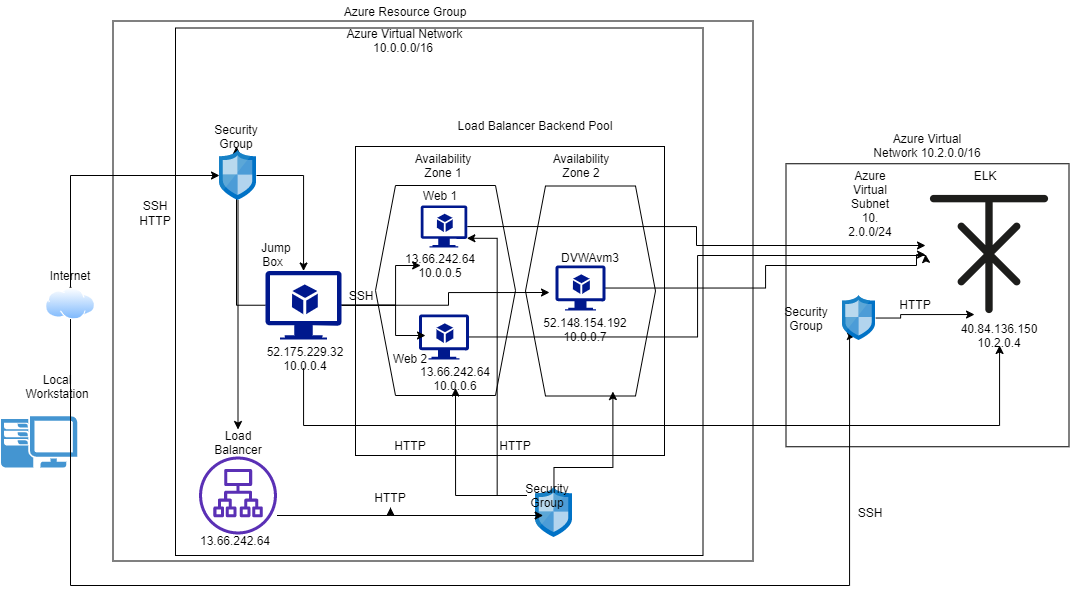

The diagram above was exported from draw.io. Its source (the exported page's mxGraphModel, read from the mxfile embedded in the PNG):
<mxGraphModel dx="1157" dy="600" grid="1" gridSize="10" guides="1" tooltips="1" connect="1" arrows="1" fold="1" page="1" pageScale="1" pageWidth="2339" pageHeight="3300" math="0" shadow="0">
  <root>
    <mxCell id="0" />
    <mxCell id="1" parent="0" />
    <mxCell id="ozPM7yazrVX5C8_8kkZk-1" value="" style="whiteSpace=wrap;html=1;aspect=fixed;" vertex="1" parent="1">
      <mxGeometry x="800.5" y="168.25" width="283" height="283" as="geometry" />
    </mxCell>
    <mxCell id="ozPM7yazrVX5C8_8kkZk-3" value="" style="shape=image;html=1;verticalAlign=top;verticalLabelPosition=bottom;labelBackgroundColor=#ffffff;imageAspect=0;aspect=fixed;image=https://cdn2.iconfinder.com/data/icons/slavic-calendar/26/SLAVIC-SYMBOLS-READY_12-128.png" vertex="1" parent="1">
      <mxGeometry x="940" y="195" width="128" height="128" as="geometry" />
    </mxCell>
    <mxCell id="ozPM7yazrVX5C8_8kkZk-15" value="40.84.136.150&lt;br&gt;10.2.0.4" style="text;html=1;strokeColor=none;fillColor=none;align=center;verticalAlign=middle;whiteSpace=wrap;rounded=0;" vertex="1" parent="1">
      <mxGeometry x="994" y="330" width="40" height="20" as="geometry" />
    </mxCell>
    <mxCell id="ozPM7yazrVX5C8_8kkZk-27" value="Azure Virtual Network&amp;nbsp;10.2.0.0/16" style="text;html=1;strokeColor=none;fillColor=none;align=center;verticalAlign=middle;whiteSpace=wrap;rounded=0;" vertex="1" parent="1">
      <mxGeometry x="922" y="140" width="40" height="20" as="geometry" />
    </mxCell>
    <mxCell id="xbO7cyhEr81ZwzjhMvVL-18" value="" style="rounded=0;whiteSpace=wrap;html=1;" parent="1" vertex="1">
      <mxGeometry x="127.5" y="25.5" width="640" height="540" as="geometry" />
    </mxCell>
    <mxCell id="xbO7cyhEr81ZwzjhMvVL-95" value="" style="whiteSpace=wrap;html=1;aspect=fixed;" parent="1" vertex="1">
      <mxGeometry x="190" y="32.5" width="527.5" height="527.5" as="geometry" />
    </mxCell>
    <mxCell id="xbO7cyhEr81ZwzjhMvVL-65" value="" style="whiteSpace=wrap;html=1;aspect=fixed;" parent="1" vertex="1">
      <mxGeometry x="370" y="151" width="309" height="309" as="geometry" />
    </mxCell>
    <mxCell id="xbO7cyhEr81ZwzjhMvVL-61" value="" style="shape=hexagon;perimeter=hexagonPerimeter2;whiteSpace=wrap;html=1;fixedSize=1;" parent="1" vertex="1">
      <mxGeometry x="540" y="190.5" width="130" height="210" as="geometry" />
    </mxCell>
    <mxCell id="xbO7cyhEr81ZwzjhMvVL-56" value="" style="shape=hexagon;perimeter=hexagonPerimeter2;whiteSpace=wrap;html=1;fixedSize=1;" parent="1" vertex="1">
      <mxGeometry x="390" y="190" width="140" height="210" as="geometry" />
    </mxCell>
    <mxCell id="xbO7cyhEr81ZwzjhMvVL-1" value="" style="outlineConnect=0;fontColor=#232F3E;gradientColor=none;fillColor=#5A30B5;strokeColor=none;dashed=0;verticalLabelPosition=bottom;verticalAlign=top;align=center;html=1;fontSize=12;fontStyle=0;aspect=fixed;pointerEvents=1;shape=mxgraph.aws4.application_load_balancer;" parent="1" vertex="1">
      <mxGeometry x="213.5" y="461" width="78" height="78" as="geometry" />
    </mxCell>
    <mxCell id="ozPM7yazrVX5C8_8kkZk-44" style="edgeStyle=orthogonalEdgeStyle;rounded=0;orthogonalLoop=1;jettySize=auto;html=1;" edge="1" parent="1" source="xbO7cyhEr81ZwzjhMvVL-4" target="ozPM7yazrVX5C8_8kkZk-3">
      <mxGeometry relative="1" as="geometry">
        <Array as="points">
          <mxPoint x="711" y="231" />
          <mxPoint x="711" y="250" />
        </Array>
      </mxGeometry>
    </mxCell>
    <mxCell id="xbO7cyhEr81ZwzjhMvVL-4" value="" style="aspect=fixed;pointerEvents=1;shadow=0;dashed=0;html=1;strokeColor=none;labelPosition=center;verticalLabelPosition=bottom;verticalAlign=top;align=center;fillColor=#00188D;shape=mxgraph.azure.virtual_machine_feature" parent="1" vertex="1">
      <mxGeometry x="435.15999999999997" y="210" width="46.67" height="42" as="geometry" />
    </mxCell>
    <mxCell id="ozPM7yazrVX5C8_8kkZk-51" style="edgeStyle=orthogonalEdgeStyle;rounded=0;orthogonalLoop=1;jettySize=auto;html=1;entryX=0;entryY=0.5;entryDx=0;entryDy=0;" edge="1" parent="1" source="xbO7cyhEr81ZwzjhMvVL-8" target="ozPM7yazrVX5C8_8kkZk-3">
      <mxGeometry relative="1" as="geometry">
        <Array as="points">
          <mxPoint x="712" y="341" />
          <mxPoint x="712" y="260" />
          <mxPoint x="940" y="260" />
        </Array>
      </mxGeometry>
    </mxCell>
    <mxCell id="xbO7cyhEr81ZwzjhMvVL-8" value="" style="aspect=fixed;pointerEvents=1;shadow=0;dashed=0;html=1;strokeColor=none;labelPosition=center;verticalLabelPosition=bottom;verticalAlign=top;align=center;fillColor=#00188D;shape=mxgraph.azure.virtual_machine_feature" parent="1" vertex="1">
      <mxGeometry x="433.49" y="319" width="50" height="45" as="geometry" />
    </mxCell>
    <mxCell id="ozPM7yazrVX5C8_8kkZk-64" style="edgeStyle=orthogonalEdgeStyle;rounded=0;orthogonalLoop=1;jettySize=auto;html=1;" edge="1" parent="1" source="xbO7cyhEr81ZwzjhMvVL-9" target="ozPM7yazrVX5C8_8kkZk-3">
      <mxGeometry relative="1" as="geometry">
        <Array as="points">
          <mxPoint x="780" y="293" />
          <mxPoint x="780" y="270" />
          <mxPoint x="931" y="270" />
          <mxPoint x="931" y="259" />
        </Array>
      </mxGeometry>
    </mxCell>
    <mxCell id="xbO7cyhEr81ZwzjhMvVL-9" value="" style="aspect=fixed;pointerEvents=1;shadow=0;dashed=0;html=1;strokeColor=none;labelPosition=center;verticalLabelPosition=bottom;verticalAlign=top;align=center;fillColor=#00188D;shape=mxgraph.azure.virtual_machine_feature" parent="1" vertex="1">
      <mxGeometry x="570" y="270" width="50" height="45" as="geometry" />
    </mxCell>
    <mxCell id="xbO7cyhEr81ZwzjhMvVL-79" value="" style="edgeStyle=orthogonalEdgeStyle;rounded=0;orthogonalLoop=1;jettySize=auto;html=1;" parent="1" source="xbO7cyhEr81ZwzjhMvVL-10" target="xbO7cyhEr81ZwzjhMvVL-38" edge="1">
      <mxGeometry relative="1" as="geometry">
        <Array as="points">
          <mxPoint x="410" y="310" />
          <mxPoint x="410" y="270" />
        </Array>
      </mxGeometry>
    </mxCell>
    <mxCell id="xbO7cyhEr81ZwzjhMvVL-81" style="edgeStyle=orthogonalEdgeStyle;rounded=0;orthogonalLoop=1;jettySize=auto;html=1;" parent="1" source="xbO7cyhEr81ZwzjhMvVL-10" edge="1">
      <mxGeometry relative="1" as="geometry">
        <mxPoint x="440" y="340" as="targetPoint" />
        <Array as="points">
          <mxPoint x="410" y="310" />
          <mxPoint x="410" y="340" />
        </Array>
      </mxGeometry>
    </mxCell>
    <mxCell id="xbO7cyhEr81ZwzjhMvVL-82" style="edgeStyle=orthogonalEdgeStyle;rounded=0;orthogonalLoop=1;jettySize=auto;html=1;entryX=-0.12;entryY=0.6;entryDx=0;entryDy=0;entryPerimeter=0;" parent="1" source="xbO7cyhEr81ZwzjhMvVL-10" target="xbO7cyhEr81ZwzjhMvVL-9" edge="1">
      <mxGeometry relative="1" as="geometry" />
    </mxCell>
    <mxCell id="ozPM7yazrVX5C8_8kkZk-61" value="" style="edgeStyle=orthogonalEdgeStyle;rounded=0;orthogonalLoop=1;jettySize=auto;html=1;" edge="1" parent="1" source="xbO7cyhEr81ZwzjhMvVL-10" target="xbO7cyhEr81ZwzjhMvVL-53">
      <mxGeometry relative="1" as="geometry" />
    </mxCell>
    <mxCell id="xbO7cyhEr81ZwzjhMvVL-10" value="" style="aspect=fixed;pointerEvents=1;shadow=0;dashed=0;html=1;strokeColor=none;labelPosition=center;verticalLabelPosition=bottom;verticalAlign=top;align=center;fillColor=#00188D;shape=mxgraph.azure.virtual_machine_feature" parent="1" vertex="1">
      <mxGeometry x="280" y="275.5" width="76.11" height="68.5" as="geometry" />
    </mxCell>
    <mxCell id="xbO7cyhEr81ZwzjhMvVL-87" style="edgeStyle=orthogonalEdgeStyle;rounded=0;orthogonalLoop=1;jettySize=auto;html=1;entryX=0.833;entryY=0.793;entryDx=0;entryDy=0;entryPerimeter=0;" parent="1" source="xbO7cyhEr81ZwzjhMvVL-16" target="xbO7cyhEr81ZwzjhMvVL-65" edge="1">
      <mxGeometry relative="1" as="geometry" />
    </mxCell>
    <mxCell id="xbO7cyhEr81ZwzjhMvVL-16" value="" style="aspect=fixed;html=1;points=[];align=center;image;fontSize=12;image=img/lib/mscae/Network_Security_Groups_Classic.svg;" parent="1" vertex="1">
      <mxGeometry x="550" y="492" width="37" height="50" as="geometry" />
    </mxCell>
    <mxCell id="xbO7cyhEr81ZwzjhMvVL-75" style="edgeStyle=orthogonalEdgeStyle;rounded=0;orthogonalLoop=1;jettySize=auto;html=1;entryX=0.5;entryY=0;entryDx=0;entryDy=0;entryPerimeter=0;" parent="1" source="xbO7cyhEr81ZwzjhMvVL-17" target="xbO7cyhEr81ZwzjhMvVL-10" edge="1">
      <mxGeometry relative="1" as="geometry" />
    </mxCell>
    <mxCell id="ozPM7yazrVX5C8_8kkZk-55" style="edgeStyle=orthogonalEdgeStyle;rounded=0;orthogonalLoop=1;jettySize=auto;html=1;entryX=0.5;entryY=0;entryDx=0;entryDy=0;" edge="1" parent="1" source="xbO7cyhEr81ZwzjhMvVL-17" target="xbO7cyhEr81ZwzjhMvVL-44">
      <mxGeometry relative="1" as="geometry" />
    </mxCell>
    <mxCell id="xbO7cyhEr81ZwzjhMvVL-17" value="" style="aspect=fixed;html=1;points=[];align=center;image;fontSize=12;image=img/lib/mscae/Network_Security_Groups_Classic.svg;" parent="1" vertex="1">
      <mxGeometry x="234" y="155" width="37" height="50" as="geometry" />
    </mxCell>
    <mxCell id="xbO7cyhEr81ZwzjhMvVL-33" value="Jump Box&amp;nbsp;&amp;nbsp;" style="text;html=1;strokeColor=none;fillColor=none;align=center;verticalAlign=middle;whiteSpace=wrap;rounded=0;" parent="1" vertex="1">
      <mxGeometry x="271" y="249" width="40" height="20" as="geometry" />
    </mxCell>
    <mxCell id="xbO7cyhEr81ZwzjhMvVL-36" value="Web 1" style="text;html=1;strokeColor=none;fillColor=none;align=center;verticalAlign=middle;whiteSpace=wrap;rounded=0;" parent="1" vertex="1">
      <mxGeometry x="435.16" y="190" width="40" height="20" as="geometry" />
    </mxCell>
    <mxCell id="xbO7cyhEr81ZwzjhMvVL-38" value="13.66.242.64&lt;br&gt;10.0.0.5" style="text;html=1;strokeColor=none;fillColor=none;align=center;verticalAlign=middle;whiteSpace=wrap;rounded=0;" parent="1" vertex="1">
      <mxGeometry x="435.15999999999997" y="260" width="40" height="20" as="geometry" />
    </mxCell>
    <mxCell id="xbO7cyhEr81ZwzjhMvVL-39" value="DVWAvm3" style="text;html=1;strokeColor=none;fillColor=none;align=center;verticalAlign=middle;whiteSpace=wrap;rounded=0;" parent="1" vertex="1">
      <mxGeometry x="585" y="252" width="40" height="20" as="geometry" />
    </mxCell>
    <mxCell id="xbO7cyhEr81ZwzjhMvVL-42" value="13.66.242.64&lt;br&gt;10.0.0.6" style="text;html=1;strokeColor=none;fillColor=none;align=center;verticalAlign=middle;whiteSpace=wrap;rounded=0;" parent="1" vertex="1">
      <mxGeometry x="450" y="372.5" width="40" height="20" as="geometry" />
    </mxCell>
    <mxCell id="xbO7cyhEr81ZwzjhMvVL-43" value="52.148.154.192&lt;br&gt;10.0.0.7" style="text;html=1;strokeColor=none;fillColor=none;align=center;verticalAlign=middle;whiteSpace=wrap;rounded=0;" parent="1" vertex="1">
      <mxGeometry x="580" y="324" width="40" height="20" as="geometry" />
    </mxCell>
    <mxCell id="xbO7cyhEr81ZwzjhMvVL-45" value="13.66.242.64" style="text;html=1;strokeColor=none;fillColor=none;align=center;verticalAlign=middle;whiteSpace=wrap;rounded=0;" parent="1" vertex="1">
      <mxGeometry x="230" y="535" width="40" height="20" as="geometry" />
    </mxCell>
    <mxCell id="xbO7cyhEr81ZwzjhMvVL-69" value="" style="edgeStyle=orthogonalEdgeStyle;rounded=0;orthogonalLoop=1;jettySize=auto;html=1;" parent="1" source="xbO7cyhEr81ZwzjhMvVL-49" target="xbO7cyhEr81ZwzjhMvVL-54" edge="1">
      <mxGeometry relative="1" as="geometry">
        <Array as="points">
          <mxPoint x="85" y="350" />
          <mxPoint x="85" y="350" />
        </Array>
      </mxGeometry>
    </mxCell>
    <mxCell id="xbO7cyhEr81ZwzjhMvVL-49" value="Local Workstation" style="text;html=1;strokeColor=none;fillColor=none;align=center;verticalAlign=middle;whiteSpace=wrap;rounded=0;" parent="1" vertex="1">
      <mxGeometry x="51.8" y="380.5" width="40" height="20" as="geometry" />
    </mxCell>
    <mxCell id="xbO7cyhEr81ZwzjhMvVL-50" value="" style="pointerEvents=1;shadow=0;dashed=0;html=1;strokeColor=none;fillColor=#4495D1;labelPosition=center;verticalLabelPosition=bottom;verticalAlign=top;align=center;outlineConnect=0;shape=mxgraph.veeam.2d.workstation;" parent="1" vertex="1">
      <mxGeometry x="15.399999999999993" y="420.8" width="76.4" height="51.2" as="geometry" />
    </mxCell>
    <mxCell id="ozPM7yazrVX5C8_8kkZk-14" style="edgeStyle=orthogonalEdgeStyle;rounded=0;orthogonalLoop=1;jettySize=auto;html=1;entryX=0.387;entryY=0.9;entryDx=0;entryDy=0;entryPerimeter=0;" edge="1" parent="1" source="xbO7cyhEr81ZwzjhMvVL-51" target="ozPM7yazrVX5C8_8kkZk-2">
      <mxGeometry relative="1" as="geometry">
        <Array as="points">
          <mxPoint x="85" y="590" />
          <mxPoint x="864" y="590" />
        </Array>
      </mxGeometry>
    </mxCell>
    <mxCell id="ozPM7yazrVX5C8_8kkZk-59" style="edgeStyle=orthogonalEdgeStyle;rounded=0;orthogonalLoop=1;jettySize=auto;html=1;" edge="1" parent="1" source="xbO7cyhEr81ZwzjhMvVL-51" target="xbO7cyhEr81ZwzjhMvVL-17">
      <mxGeometry relative="1" as="geometry">
        <Array as="points">
          <mxPoint x="85" y="180" />
        </Array>
      </mxGeometry>
    </mxCell>
    <mxCell id="xbO7cyhEr81ZwzjhMvVL-51" value="" style="aspect=fixed;perimeter=ellipsePerimeter;html=1;align=center;shadow=0;dashed=0;spacingTop=3;image;image=img/lib/active_directory/internet_cloud.svg;" parent="1" vertex="1">
      <mxGeometry x="60" y="292.5" width="50" height="31.5" as="geometry" />
    </mxCell>
    <mxCell id="xbO7cyhEr81ZwzjhMvVL-53" value="Security Group" style="text;html=1;strokeColor=none;fillColor=none;align=center;verticalAlign=middle;whiteSpace=wrap;rounded=0;" parent="1" vertex="1">
      <mxGeometry x="231" y="131" width="40" height="20" as="geometry" />
    </mxCell>
    <mxCell id="xbO7cyhEr81ZwzjhMvVL-54" value="Internet" style="text;html=1;strokeColor=none;fillColor=none;align=center;verticalAlign=middle;whiteSpace=wrap;rounded=0;" parent="1" vertex="1">
      <mxGeometry x="65" y="270" width="40" height="20" as="geometry" />
    </mxCell>
    <mxCell id="xbO7cyhEr81ZwzjhMvVL-108" style="edgeStyle=orthogonalEdgeStyle;rounded=0;orthogonalLoop=1;jettySize=auto;html=1;entryX=0.5;entryY=1;entryDx=0;entryDy=0;" parent="1" source="xbO7cyhEr81ZwzjhMvVL-55" target="xbO7cyhEr81ZwzjhMvVL-42" edge="1">
      <mxGeometry relative="1" as="geometry" />
    </mxCell>
    <mxCell id="ozPM7yazrVX5C8_8kkZk-66" style="edgeStyle=orthogonalEdgeStyle;rounded=0;orthogonalLoop=1;jettySize=auto;html=1;entryX=0.99;entryY=0.78;entryDx=0;entryDy=0;entryPerimeter=0;" edge="1" parent="1" source="xbO7cyhEr81ZwzjhMvVL-55" target="xbO7cyhEr81ZwzjhMvVL-4">
      <mxGeometry relative="1" as="geometry" />
    </mxCell>
    <mxCell id="xbO7cyhEr81ZwzjhMvVL-55" value="Security Group" style="text;html=1;strokeColor=none;fillColor=none;align=center;verticalAlign=middle;whiteSpace=wrap;rounded=0;" parent="1" vertex="1">
      <mxGeometry x="541.5" y="490" width="40" height="20" as="geometry" />
    </mxCell>
    <mxCell id="xbO7cyhEr81ZwzjhMvVL-80" value="Web 2" style="text;html=1;strokeColor=none;fillColor=none;align=center;verticalAlign=middle;whiteSpace=wrap;rounded=0;" parent="1" vertex="1">
      <mxGeometry x="405" y="352.5" width="40" height="20" as="geometry" />
    </mxCell>
    <mxCell id="xbO7cyhEr81ZwzjhMvVL-44" value="Load Balancer" style="text;html=1;strokeColor=none;fillColor=none;align=center;verticalAlign=middle;whiteSpace=wrap;rounded=0;" parent="1" vertex="1">
      <mxGeometry x="232.5" y="434" width="40" height="26" as="geometry" />
    </mxCell>
    <mxCell id="xbO7cyhEr81ZwzjhMvVL-109" value="&amp;nbsp;Azure Virtual Network 10.0.0.0/16" style="text;html=1;strokeColor=none;fillColor=none;align=center;verticalAlign=middle;whiteSpace=wrap;rounded=0;" parent="1" vertex="1">
      <mxGeometry x="338.06" y="35" width="160" height="20" as="geometry" />
    </mxCell>
    <mxCell id="xbO7cyhEr81ZwzjhMvVL-110" value="SSH" style="text;html=1;strokeColor=none;fillColor=none;align=center;verticalAlign=middle;whiteSpace=wrap;rounded=0;" parent="1" vertex="1">
      <mxGeometry x="356.11" y="290" width="40" height="20" as="geometry" />
    </mxCell>
    <mxCell id="ozPM7yazrVX5C8_8kkZk-53" style="edgeStyle=orthogonalEdgeStyle;rounded=0;orthogonalLoop=1;jettySize=auto;html=1;entryX=0.404;entryY=1.5;entryDx=0;entryDy=0;entryPerimeter=0;" edge="1" parent="1" source="xbO7cyhEr81ZwzjhMvVL-113" target="xbO7cyhEr81ZwzjhMvVL-55">
      <mxGeometry relative="1" as="geometry">
        <Array as="points">
          <mxPoint x="405" y="520" />
        </Array>
      </mxGeometry>
    </mxCell>
    <mxCell id="xbO7cyhEr81ZwzjhMvVL-113" value="HTTP" style="text;html=1;strokeColor=none;fillColor=none;align=center;verticalAlign=middle;whiteSpace=wrap;rounded=0;" parent="1" vertex="1">
      <mxGeometry x="385" y="492" width="40" height="20" as="geometry" />
    </mxCell>
    <mxCell id="xbO7cyhEr81ZwzjhMvVL-114" style="edgeStyle=orthogonalEdgeStyle;rounded=0;orthogonalLoop=1;jettySize=auto;html=1;" parent="1" source="xbO7cyhEr81ZwzjhMvVL-1" target="xbO7cyhEr81ZwzjhMvVL-113" edge="1">
      <mxGeometry relative="1" as="geometry">
        <mxPoint x="291.49878633223375" y="500" as="sourcePoint" />
        <mxPoint x="550" y="517" as="targetPoint" />
        <Array as="points">
          <mxPoint x="405" y="520" />
        </Array>
      </mxGeometry>
    </mxCell>
    <mxCell id="xbO7cyhEr81ZwzjhMvVL-115" value="HTTP" style="text;html=1;strokeColor=none;fillColor=none;align=center;verticalAlign=middle;whiteSpace=wrap;rounded=0;" parent="1" vertex="1">
      <mxGeometry x="405" y="440" width="40" height="20" as="geometry" />
    </mxCell>
    <mxCell id="xbO7cyhEr81ZwzjhMvVL-116" value="HTTP" style="text;html=1;strokeColor=none;fillColor=none;align=center;verticalAlign=middle;whiteSpace=wrap;rounded=0;" parent="1" vertex="1">
      <mxGeometry x="510" y="440" width="40" height="20" as="geometry" />
    </mxCell>
    <mxCell id="xbO7cyhEr81ZwzjhMvVL-117" value="Load Balancer Backend Pool" style="text;html=1;strokeColor=none;fillColor=none;align=center;verticalAlign=middle;whiteSpace=wrap;rounded=0;" parent="1" vertex="1">
      <mxGeometry x="460" y="120" width="180" height="20" as="geometry" />
    </mxCell>
    <mxCell id="xbO7cyhEr81ZwzjhMvVL-118" value="Azure Resource Group" style="text;html=1;strokeColor=none;fillColor=none;align=center;verticalAlign=middle;whiteSpace=wrap;rounded=0;" parent="1" vertex="1">
      <mxGeometry x="300" y="5.5" width="240" height="20" as="geometry" />
    </mxCell>
    <mxCell id="xbO7cyhEr81ZwzjhMvVL-122" value="Availability Zone 1" style="text;html=1;strokeColor=none;fillColor=none;align=center;verticalAlign=middle;whiteSpace=wrap;rounded=0;" parent="1" vertex="1">
      <mxGeometry x="439.25" y="160" width="38.49" height="20" as="geometry" />
    </mxCell>
    <mxCell id="xbO7cyhEr81ZwzjhMvVL-123" value="Availability Zone 2" style="text;html=1;strokeColor=none;fillColor=none;align=center;verticalAlign=middle;whiteSpace=wrap;rounded=0;" parent="1" vertex="1">
      <mxGeometry x="570" y="160" width="52" height="20" as="geometry" />
    </mxCell>
    <mxCell id="ozPM7yazrVX5C8_8kkZk-25" style="edgeStyle=orthogonalEdgeStyle;rounded=0;orthogonalLoop=1;jettySize=auto;html=1;entryX=0.383;entryY=0.969;entryDx=0;entryDy=0;entryPerimeter=0;" edge="1" parent="1" source="ozPM7yazrVX5C8_8kkZk-2" target="ozPM7yazrVX5C8_8kkZk-3">
      <mxGeometry relative="1" as="geometry" />
    </mxCell>
    <mxCell id="ozPM7yazrVX5C8_8kkZk-2" value="" style="aspect=fixed;html=1;points=[];align=center;image;fontSize=12;image=img/lib/mscae/Network_Security_Groups_Classic.svg;" vertex="1" parent="1">
      <mxGeometry x="857" y="300" width="33.3" height="45" as="geometry" />
    </mxCell>
    <mxCell id="ozPM7yazrVX5C8_8kkZk-4" value="Security Group" style="text;html=1;strokeColor=none;fillColor=none;align=center;verticalAlign=middle;whiteSpace=wrap;rounded=0;" vertex="1" parent="1">
      <mxGeometry x="800.5" y="312.5" width="40" height="20" as="geometry" />
    </mxCell>
    <mxCell id="ozPM7yazrVX5C8_8kkZk-16" style="edgeStyle=orthogonalEdgeStyle;rounded=0;orthogonalLoop=1;jettySize=auto;html=1;" edge="1" parent="1" source="ozPM7yazrVX5C8_8kkZk-35" target="ozPM7yazrVX5C8_8kkZk-15">
      <mxGeometry relative="1" as="geometry">
        <mxPoint x="318.0666666666666" y="344" as="sourcePoint" />
        <mxPoint x="1014.0666666666666" y="264" as="targetPoint" />
        <Array as="points">
          <mxPoint x="318" y="430" />
          <mxPoint x="1014" y="430" />
        </Array>
      </mxGeometry>
    </mxCell>
    <mxCell id="ozPM7yazrVX5C8_8kkZk-26" value="SSH" style="text;html=1;strokeColor=none;fillColor=none;align=center;verticalAlign=middle;whiteSpace=wrap;rounded=0;" vertex="1" parent="1">
      <mxGeometry x="865" y="507" width="40" height="20" as="geometry" />
    </mxCell>
    <mxCell id="ozPM7yazrVX5C8_8kkZk-31" value="Azure Virtual Subnet 10. 2.0.0/24" style="text;html=1;strokeColor=none;fillColor=none;align=center;verticalAlign=middle;whiteSpace=wrap;rounded=0;" vertex="1" parent="1">
      <mxGeometry x="865" y="200" width="40" height="15" as="geometry" />
    </mxCell>
    <mxCell id="ozPM7yazrVX5C8_8kkZk-35" value="52.175.229.32&lt;br&gt;10.0.0.4" style="text;html=1;strokeColor=none;fillColor=none;align=center;verticalAlign=middle;whiteSpace=wrap;rounded=0;" vertex="1" parent="1">
      <mxGeometry x="300" y="352.5" width="40" height="20" as="geometry" />
    </mxCell>
    <mxCell id="ozPM7yazrVX5C8_8kkZk-37" value="HTTP" style="text;html=1;strokeColor=none;fillColor=none;align=center;verticalAlign=middle;whiteSpace=wrap;rounded=0;" vertex="1" parent="1">
      <mxGeometry x="150" y="215" width="40" height="20" as="geometry" />
    </mxCell>
    <mxCell id="ozPM7yazrVX5C8_8kkZk-39" value="ELK" style="text;html=1;strokeColor=none;fillColor=none;align=center;verticalAlign=middle;whiteSpace=wrap;rounded=0;" vertex="1" parent="1">
      <mxGeometry x="980" y="170" width="40" height="20" as="geometry" />
    </mxCell>
    <mxCell id="xbO7cyhEr81ZwzjhMvVL-111" value="SSH" style="text;html=1;strokeColor=none;fillColor=none;align=center;verticalAlign=middle;whiteSpace=wrap;rounded=0;" parent="1" vertex="1">
      <mxGeometry x="150" y="200" width="40" height="20" as="geometry" />
    </mxCell>
    <mxCell id="ozPM7yazrVX5C8_8kkZk-21" value="HTTP" style="text;html=1;strokeColor=none;fillColor=none;align=center;verticalAlign=middle;whiteSpace=wrap;rounded=0;" vertex="1" parent="1">
      <mxGeometry x="910" y="299" width="40" height="20" as="geometry" />
    </mxCell>
  </root>
</mxGraphModel>